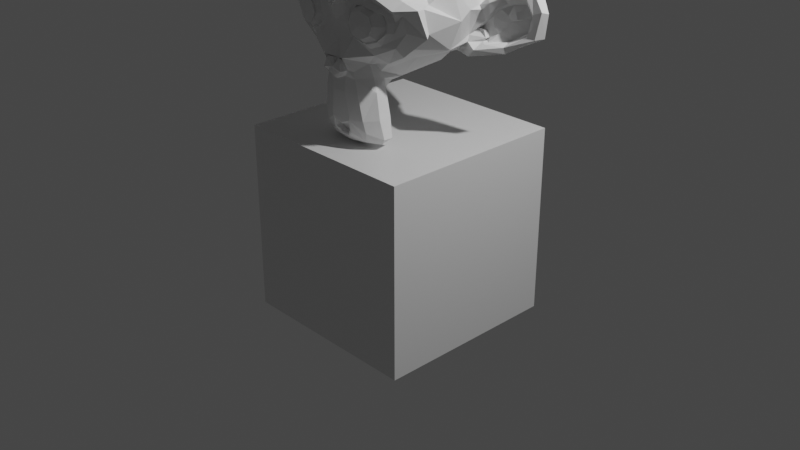 # Source: default.blend  (saved by Blender 3.2.14; exported with 4.5.12 LTS)
import bpy
from mathutils import Matrix  # noqa: F401  (used for matrix-valued properties, if any)

bpy.ops.wm.read_factory_settings(use_empty=True)
scene = bpy.context.scene
scene.name = 'Scene'

# ---- collections
col_collection = bpy.data.collections.new('Collection'); scene.collection.children.link(col_collection)

# ---- materials (node trees are filled in below, after node groups)
mat_material = bpy.data.materials.new('Material')
mat_material.alpha_threshold = 0.0
mat_material.use_transparent_shadow = False
mat_material.line_color = (0.0, 0.0, 0.0, 1.0)

# ---- material node trees
mat_material.use_nodes = True; mat_material.node_tree.nodes.clear()
_N = mat_material.node_tree.nodes; _L = mat_material.node_tree.links
n0 = _N.new('ShaderNodeOutputMaterial'); n0.name = 'Material Output'; n0.location = (300, 300)
n1 = _N.new('ShaderNodeBsdfPrincipled'); n1.name = 'Principled BSDF'; n1.location = (10, 300)
n1.distribution = 'GGX'
n1.subsurface_method = 'RANDOM_WALK_SKIN'
n1.inputs[2].default_value = 0.4
n1.inputs[3].default_value = 1.45
n1.inputs[27].default_value = (0.0, 0.0, 0.0, 1.0)
n1.inputs[28].default_value = 1.0
_L.new(n1.outputs[0], n0.inputs[0])
n0.is_active_output = True

# ---- world
world_world = bpy.data.worlds.new('World'); scene.world = world_world
world_world.use_nodes = True; world_world.node_tree.nodes.clear()
_N = world_world.node_tree.nodes; _L = world_world.node_tree.links
n0 = _N.new('ShaderNodeOutputWorld'); n0.name = 'World Output'; n0.location = (300, 300)
n1 = _N.new('ShaderNodeBackground'); n1.name = 'Background'; n1.location = (10, 300)
n1.inputs[0].default_value = (0.05088, 0.05088, 0.05088, 1.0)
_L.new(n1.outputs[0], n0.inputs[0])
n0.is_active_output = True
world_world.color = (0.05088, 0.05088, 0.05088)
world_world.use_sun_shadow = False
world_world.sun_shadow_jitter_overblur = 0.0

# ---- cameras
cam_camera = bpy.data.cameras.new('Camera')
cam_camera.clip_end = 100.0
cam_camera.ortho_scale = 7.314

# ---- lights
light_light = bpy.data.lights.new('Light', 'POINT')
light_light.transmission_factor = 0.0
light_light.energy = 1000.0
light_light.shadow_soft_size = 0.1
light_light.shadow_maximum_resolution = 0.006
light_light.use_absolute_resolution = True

# ---- meshes
me_cube = bpy.data.meshes.new('Cube')
me_cube.from_pydata([(1.0, 1.0, 1.0), (1.0, 1.0, -1.0), (1.0, -1.0, 1.0), (1.0, -1.0, -1.0), (-1.0, 1.0, 1.0), (-1.0, 1.0, -1.0), (-1.0, -1.0, 1.0), (-1.0, -1.0, -1.0)], [], [(0, 4, 6, 2), (3, 2, 6, 7), (7, 6, 4, 5), (5, 1, 3, 7), (1, 0, 2, 3), (5, 4, 0, 1)])
_uv = me_cube.uv_layers.new(name='UVMap')
_uv.uv.foreach_set('vector', [0.625, 0.5, 0.875, 0.5, 0.875, 0.75, 0.625, 0.75, 0.375, 0.75, 0.625, 0.75, 0.625, 1.0, 0.375, 1.0, 0.375, 0.0, 0.625, 0.0, 0.625, 0.25, 0.375, 0.25, 0.125, 0.5, 0.375, 0.5, 0.375, 0.75, 0.125, 0.75, 0.375, 0.5, 0.625, 0.5, 0.625, 0.75, 0.375, 0.75, 0.375, 0.25, 0.625, 0.25, 0.625, 0.5, 0.375, 0.5])
me_cube.materials.append(mat_material)
me_cube.use_mirror_vertex_groups = False
me_cube.update()
me_suzanne = bpy.data.meshes.new('Suzanne')
me_suzanne.from_pydata([(0.4375, -0.7656, 0.1641), (-0.4375, -0.7656, 0.1641), (0.5, -0.6875, 0.09375), (-0.5, -0.6875, 0.09375), (0.5469, -0.5781, 0.05469), (-0.5469, -0.5781, 0.05469), (0.3516, -0.6172, -0.02344), (-0.3516, -0.6172, -0.02344), (0.3516, -0.7188, 0.03125), (-0.3516, -0.7188, 0.03125), (0.3516, -0.7812, 0.1328), (-0.3516, -0.7812, 0.1328), (0.2734, -0.7969, 0.1641), (-0.2734, -0.7969, 0.1641), (0.2031, -0.7422, 0.09375), (-0.2031, -0.7422, 0.09375), (0.1562, -0.6484, 0.05469), (-0.1562, -0.6484, 0.05469), (0.07812, -0.6562, 0.2422), (-0.07812, -0.6562, 0.2422), (0.1406, -0.7422, 0.2422), (-0.1406, -0.7422, 0.2422), (0.2422, -0.7969, 0.2422), (-0.2422, -0.7969, 0.2422), (0.2734, -0.7969, 0.3281), (-0.2734, -0.7969, 0.3281), (0.2031, -0.7422, 0.3906), (-0.2031, -0.7422, 0.3906), (0.1562, -0.6484, 0.4375), (-0.1562, -0.6484, 0.4375), (0.3516, -0.6172, 0.5156), (-0.3516, -0.6172, 0.5156), (0.3516, -0.7188, 0.4531), (-0.3516, -0.7188, 0.4531), (0.3516, -0.7812, 0.3594), (-0.3516, -0.7812, 0.3594), (0.4375, -0.7656, 0.3281), (-0.4375, -0.7656, 0.3281), (0.5, -0.6875, 0.3906), (-0.5, -0.6875, 0.3906), (0.5469, -0.5781, 0.4375), (-0.5469, -0.5781, 0.4375), (0.625, -0.5625, 0.2422), (-0.625, -0.5625, 0.2422), (0.5625, -0.6719, 0.2422), (-0.5625, -0.6719, 0.2422), (0.4688, -0.7578, 0.2422), (-0.4688, -0.7578, 0.2422), (0.4766, -0.7734, 0.2422), (-0.4766, -0.7734, 0.2422), (0.4453, -0.7812, 0.3359), (-0.4453, -0.7812, 0.3359), (0.3516, -0.8047, 0.375), (-0.3516, -0.8047, 0.375), (0.2656, -0.8203, 0.3359), (-0.2656, -0.8203, 0.3359), (0.2266, -0.8203, 0.2422), (-0.2266, -0.8203, 0.2422), (0.2656, -0.8203, 0.1562), (-0.2656, -0.8203, 0.1562), (0.3516, -0.8281, 0.2422), (-0.3516, -0.8281, 0.2422), (0.3516, -0.8047, 0.1172), (-0.3516, -0.8047, 0.1172), (0.4453, -0.7812, 0.1562), (-0.4453, -0.7812, 0.1562), (0.0, -0.7422, 0.4297), (0.0, -0.8203, 0.3516), (0.0, -0.7344, -0.6797), (0.0, -0.7812, -0.3203), (0.0, -0.7969, -0.1875), (0.0, -0.7188, -0.7734), (0.0, -0.6016, 0.4062), (0.0, -0.5703, 0.5703), (0.0, 0.5469, 0.8984), (0.0, 0.8516, 0.5625), (0.0, 0.8281, 0.07031), (0.0, 0.3516, -0.3828), (0.2031, -0.5625, -0.1875), (-0.2031, -0.5625, -0.1875), (0.3125, -0.5703, -0.4375), (-0.3125, -0.5703, -0.4375), (0.3516, -0.5703, -0.6953), (-0.3516, -0.5703, -0.6953), (0.3672, -0.5312, -0.8906), (-0.3672, -0.5312, -0.8906), (0.3281, -0.5234, -0.9453), (-0.3281, -0.5234, -0.9453), (0.1797, -0.5547, -0.9688), (-0.1797, -0.5547, -0.9688), (0.0, -0.5781, -0.9844), (0.4375, -0.5312, -0.1406), (-0.4375, -0.5312, -0.1406), (0.6328, -0.5391, -0.03906), (-0.6328, -0.5391, -0.03906), (0.8281, -0.4453, 0.1484), (-0.8281, -0.4453, 0.1484), (0.8594, -0.5938, 0.4297), (-0.8594, -0.5938, 0.4297), (0.7109, -0.625, 0.4844), (-0.7109, -0.625, 0.4844), (0.4922, -0.6875, 0.6016), (-0.4922, -0.6875, 0.6016), (0.3203, -0.7344, 0.7578), (-0.3203, -0.7344, 0.7578), (0.1562, -0.7578, 0.7188), (-0.1562, -0.7578, 0.7188), (0.0625, -0.75, 0.4922), (-0.0625, -0.75, 0.4922), (0.1641, -0.7734, 0.4141), (-0.1641, -0.7734, 0.4141), (0.125, -0.7656, 0.3047), (-0.125, -0.7656, 0.3047), (0.2031, -0.7422, 0.09375), (-0.2031, -0.7422, 0.09375), (0.375, -0.7031, 0.01562), (-0.375, -0.7031, 0.01562), (0.4922, -0.6719, 0.0625), (-0.4922, -0.6719, 0.0625), (0.625, -0.6484, 0.1875), (-0.625, -0.6484, 0.1875), (0.6406, -0.6484, 0.2969), (-0.6406, -0.6484, 0.2969), (0.6016, -0.6641, 0.375), (-0.6016, -0.6641, 0.375), (0.4297, -0.7188, 0.4375), (-0.4297, -0.7188, 0.4375), (0.25, -0.7578, 0.4688), (-0.25, -0.7578, 0.4688), (0.0, -0.7344, -0.7656), (0.1094, -0.7344, -0.7188), (-0.1094, -0.7344, -0.7188), (0.1172, -0.7109, -0.8359), (-0.1172, -0.7109, -0.8359), (0.0625, -0.6953, -0.8828), (-0.0625, -0.6953, -0.8828), (0.0, -0.6875, -0.8906), (0.0, -0.75, -0.1953), (0.0, -0.7422, -0.1406), (0.1016, -0.7422, -0.1484), (-0.1016, -0.7422, -0.1484), (0.125, -0.75, -0.2266), (-0.125, -0.75, -0.2266), (0.08594, -0.7422, -0.2891), (-0.08594, -0.7422, -0.2891), (0.3984, -0.6719, -0.04688), (-0.3984, -0.6719, -0.04688), (0.6172, -0.625, 0.05469), (-0.6172, -0.625, 0.05469), (0.7266, -0.6016, 0.2031), (-0.7266, -0.6016, 0.2031), (0.7422, -0.6562, 0.375), (-0.7422, -0.6562, 0.375), (0.6875, -0.7266, 0.4141), (-0.6875, -0.7266, 0.4141), (0.4375, -0.7969, 0.5469), (-0.4375, -0.7969, 0.5469), (0.3125, -0.8359, 0.6406), (-0.3125, -0.8359, 0.6406), (0.2031, -0.8516, 0.6172), (-0.2031, -0.8516, 0.6172), (0.1016, -0.8438, 0.4297), (-0.1016, -0.8438, 0.4297), (0.125, -0.8125, -0.1016), (-0.125, -0.8125, -0.1016), (0.2109, -0.7109, -0.4453), (-0.2109, -0.7109, -0.4453), (0.25, -0.6875, -0.7031), (-0.25, -0.6875, -0.7031), (0.2656, -0.6641, -0.8203), (-0.2656, -0.6641, -0.8203), (0.2344, -0.6328, -0.9141), (-0.2344, -0.6328, -0.9141), (0.1641, -0.6328, -0.9297), (-0.1641, -0.6328, -0.9297), (0.0, -0.6406, -0.9453), (0.0, -0.7266, 0.04688), (0.0, -0.7656, 0.2109), (0.3281, -0.7422, 0.4766), (-0.3281, -0.7422, 0.4766), (0.1641, -0.75, 0.1406), (-0.1641, -0.75, 0.1406), (0.1328, -0.7578, 0.2109), (-0.1328, -0.7578, 0.2109), (0.1172, -0.7344, -0.6875), (-0.1172, -0.7344, -0.6875), (0.07812, -0.75, -0.4453), (-0.07812, -0.75, -0.4453), (0.0, -0.75, -0.4453), (0.0, -0.7422, -0.3281), (0.09375, -0.7812, -0.2734), (-0.09375, -0.7812, -0.2734), (0.1328, -0.7969, -0.2266), (-0.1328, -0.7969, -0.2266), (0.1094, -0.7812, -0.1328), (-0.1094, -0.7812, -0.1328), (0.03906, -0.7812, -0.125), (-0.03906, -0.7812, -0.125), (0.0, -0.8281, -0.2031), (0.04688, -0.8125, -0.1484), (-0.04688, -0.8125, -0.1484), (0.09375, -0.8125, -0.1562), (-0.09375, -0.8125, -0.1562), (0.1094, -0.8281, -0.2266), (-0.1094, -0.8281, -0.2266), (0.07812, -0.8047, -0.25), (-0.07812, -0.8047, -0.25), (0.0, -0.8047, -0.2891), (0.2578, -0.5547, -0.3125), (-0.2578, -0.5547, -0.3125), (0.1641, -0.7109, -0.2422), (-0.1641, -0.7109, -0.2422), (0.1797, -0.7109, -0.3125), (-0.1797, -0.7109, -0.3125), (0.2344, -0.5547, -0.25), (-0.2344, -0.5547, -0.25), (0.0, -0.6875, -0.875), (0.04688, -0.6875, -0.8672), (-0.04688, -0.6875, -0.8672), (0.09375, -0.7109, -0.8203), (-0.09375, -0.7109, -0.8203), (0.09375, -0.7266, -0.7422), (-0.09375, -0.7266, -0.7422), (0.0, -0.6562, -0.7812), (0.09375, -0.6641, -0.75), (-0.09375, -0.6641, -0.75), (0.09375, -0.6406, -0.8125), (-0.09375, -0.6406, -0.8125), (0.04688, -0.6328, -0.8516), (-0.04688, -0.6328, -0.8516), (0.0, -0.6328, -0.8594), (0.1719, -0.7812, 0.2188), (-0.1719, -0.7812, 0.2188), (0.1875, -0.7734, 0.1562), (-0.1875, -0.7734, 0.1562), (0.3359, -0.7578, 0.4297), (-0.3359, -0.7578, 0.4297), (0.2734, -0.7734, 0.4219), (-0.2734, -0.7734, 0.4219), (0.4219, -0.7734, 0.3984), (-0.4219, -0.7734, 0.3984), (0.5625, -0.6953, 0.3516), (-0.5625, -0.6953, 0.3516), (0.5859, -0.6875, 0.2891), (-0.5859, -0.6875, 0.2891), (0.5781, -0.6797, 0.1953), (-0.5781, -0.6797, 0.1953), (0.4766, -0.7188, 0.1016), (-0.4766, -0.7188, 0.1016), (0.375, -0.7422, 0.0625), (-0.375, -0.7422, 0.0625), (0.2266, -0.7812, 0.1094), (-0.2266, -0.7812, 0.1094), (0.1797, -0.7812, 0.2969), (-0.1797, -0.7812, 0.2969), (0.2109, -0.7812, 0.375), (-0.2109, -0.7812, 0.375), (0.2344, -0.7578, 0.3594), (-0.2344, -0.7578, 0.3594), (0.1953, -0.7578, 0.2969), (-0.1953, -0.7578, 0.2969), (0.2422, -0.7578, 0.125), (-0.2422, -0.7578, 0.125), (0.375, -0.7266, 0.08594), (-0.375, -0.7266, 0.08594), (0.4609, -0.7031, 0.1172), (-0.4609, -0.7031, 0.1172), (0.5469, -0.6719, 0.2109), (-0.5469, -0.6719, 0.2109), (0.5547, -0.6719, 0.2812), (-0.5547, -0.6719, 0.2812), (0.5312, -0.6797, 0.3359), (-0.5312, -0.6797, 0.3359), (0.4141, -0.75, 0.3906), (-0.4141, -0.75, 0.3906), (0.2812, -0.7656, 0.3984), (-0.2812, -0.7656, 0.3984), (0.3359, -0.75, 0.4062), (-0.3359, -0.75, 0.4062), (0.2031, -0.75, 0.1719), (-0.2031, -0.75, 0.1719), (0.1953, -0.75, 0.2266), (-0.1953, -0.75, 0.2266), (0.1094, -0.6094, 0.4609), (-0.1094, -0.6094, 0.4609), (0.1953, -0.6172, 0.6641), (-0.1953, -0.6172, 0.6641), (0.3359, -0.5938, 0.6875), (-0.3359, -0.5938, 0.6875), (0.4844, -0.5547, 0.5547), (-0.4844, -0.5547, 0.5547), (0.6797, -0.4922, 0.4531), (-0.6797, -0.4922, 0.4531), (0.7969, -0.4609, 0.4062), (-0.7969, -0.4609, 0.4062), (0.7734, -0.375, 0.1641), (-0.7734, -0.375, 0.1641), (0.6016, -0.4141, 0.0), (-0.6016, -0.4141, 0.0), (0.4375, -0.4688, -0.09375), (-0.4375, -0.4688, -0.09375), (0.0, -0.2891, 0.8984), (0.0, 0.07812, 0.9844), (0.0, 0.6719, -0.1953), (0.0, -0.1875, -0.4609), (0.0, -0.4609, -0.9766), (0.0, -0.3438, -0.8047), (0.0, -0.3203, -0.5703), (0.0, -0.2812, -0.4844), (0.8516, -0.05469, 0.2344), (-0.8516, -0.05469, 0.2344), (0.8594, 0.04688, 0.3203), (-0.8594, 0.04688, 0.3203), (0.7734, 0.4375, 0.2656), (-0.7734, 0.4375, 0.2656), (0.4609, 0.7031, 0.4375), (-0.4609, 0.7031, 0.4375), (0.7344, -0.07031, -0.04688), (-0.7344, -0.07031, -0.04688), (0.5938, 0.1641, -0.125), (-0.5938, 0.1641, -0.125), (0.6406, 0.4297, -0.007812), (-0.6406, 0.4297, -0.007812), (0.3359, 0.6641, 0.05469), (-0.3359, 0.6641, 0.05469), (0.2344, -0.4062, -0.3516), (-0.2344, -0.4062, -0.3516), (0.1797, -0.2578, -0.4141), (-0.1797, -0.2578, -0.4141), (0.2891, -0.3828, -0.7109), (-0.2891, -0.3828, -0.7109), (0.25, -0.3906, -0.5), (-0.25, -0.3906, -0.5), (0.3281, -0.3984, -0.9141), (-0.3281, -0.3984, -0.9141), (0.1406, -0.3672, -0.7578), (-0.1406, -0.3672, -0.7578), (0.125, -0.3594, -0.5391), (-0.125, -0.3594, -0.5391), (0.1641, -0.4375, -0.9453), (-0.1641, -0.4375, -0.9453), (0.2188, -0.4297, -0.2812), (-0.2188, -0.4297, -0.2812), (0.2109, -0.4688, -0.2266), (-0.2109, -0.4688, -0.2266), (0.2031, -0.5, -0.1719), (-0.2031, -0.5, -0.1719), (0.2109, -0.1641, -0.3906), (-0.2109, -0.1641, -0.3906), (0.2969, 0.2656, -0.3125), (-0.2969, 0.2656, -0.3125), (0.3438, 0.5391, -0.1484), (-0.3438, 0.5391, -0.1484), (0.4531, 0.3828, 0.8672), (-0.4531, 0.3828, 0.8672), (0.4531, 0.07031, 0.9297), (-0.4531, 0.07031, 0.9297), (0.4531, -0.2344, 0.8516), (-0.4531, -0.2344, 0.8516), (0.4609, -0.4297, 0.5234), (-0.4609, -0.4297, 0.5234), (0.7266, -0.3359, 0.4062), (-0.7266, -0.3359, 0.4062), (0.6328, -0.2812, 0.4531), (-0.6328, -0.2812, 0.4531), (0.6406, -0.05469, 0.7031), (-0.6406, -0.05469, 0.7031), (0.7969, -0.125, 0.5625), (-0.7969, -0.125, 0.5625), (0.7969, 0.1172, 0.6172), (-0.7969, 0.1172, 0.6172), (0.6406, 0.1953, 0.75), (-0.6406, 0.1953, 0.75), (0.6406, 0.4453, 0.6797), (-0.6406, 0.4453, 0.6797), (0.7969, 0.3594, 0.5391), (-0.7969, 0.3594, 0.5391), (0.6172, 0.5859, 0.3281), (-0.6172, 0.5859, 0.3281), (0.4844, 0.5469, 0.02344), (-0.4844, 0.5469, 0.02344), (0.8203, 0.2031, 0.3281), (-0.8203, 0.2031, 0.3281), (0.4062, -0.1484, -0.1719), (-0.4062, -0.1484, -0.1719), (0.4297, 0.2109, -0.1953), (-0.4297, 0.2109, -0.1953), (0.8906, 0.2344, 0.4062), (-0.8906, 0.2344, 0.4062), (0.7734, 0.125, -0.1406), (-0.7734, 0.125, -0.1406), (1.039, 0.3281, -0.1016), (-1.039, 0.3281, -0.1016), (1.281, 0.4297, 0.05469), (-1.281, 0.4297, 0.05469), (1.352, 0.4219, 0.3203), (-1.352, 0.4219, 0.3203), (1.234, 0.4219, 0.5078), (-1.234, 0.4219, 0.5078), (1.023, 0.3125, 0.4766), (-1.023, 0.3125, 0.4766), (1.016, 0.2891, 0.4141), (-1.016, 0.2891, 0.4141), (1.188, 0.3906, 0.4375), (-1.188, 0.3906, 0.4375), (1.266, 0.4062, 0.2891), (-1.266, 0.4062, 0.2891), (1.211, 0.4062, 0.07812), (-1.211, 0.4062, 0.07812), (1.031, 0.3047, -0.03906), (-1.031, 0.3047, -0.03906), (0.8281, 0.1328, -0.07031), (-0.8281, 0.1328, -0.07031), (0.9219, 0.2188, 0.3594), (-0.9219, 0.2188, 0.3594), (0.9453, 0.2891, 0.3047), (-0.9453, 0.2891, 0.3047), (0.8828, 0.2109, -0.02344), (-0.8828, 0.2109, -0.02344), (1.039, 0.3672, 0.0), (-1.039, 0.3672, 0.0), (1.188, 0.4453, 0.09375), (-1.188, 0.4453, 0.09375), (1.234, 0.4453, 0.25), (-1.234, 0.4453, 0.25), (1.172, 0.4375, 0.3594), (-1.172, 0.4375, 0.3594), (1.023, 0.3594, 0.3438), (-1.023, 0.3594, 0.3438), (0.8438, 0.2109, 0.2891), (-0.8438, 0.2109, 0.2891), (0.8359, 0.2734, 0.1719), (-0.8359, 0.2734, 0.1719), (0.7578, 0.2734, 0.09375), (-0.7578, 0.2734, 0.09375), (0.8203, 0.2734, 0.08594), (-0.8203, 0.2734, 0.08594), (0.8438, 0.2734, 0.01562), (-0.8438, 0.2734, 0.01562), (0.8125, 0.2734, -0.01562), (-0.8125, 0.2734, -0.01562), (0.7266, 0.07031, 0.0), (-0.7266, 0.07031, 0.0), (0.7188, 0.1719, -0.02344), (-0.7188, 0.1719, -0.02344), (0.7188, 0.1875, 0.03906), (-0.7188, 0.1875, 0.03906), (0.7969, 0.2109, 0.2031), (-0.7969, 0.2109, 0.2031), (0.8906, 0.2656, 0.2422), (-0.8906, 0.2656, 0.2422), (0.8906, 0.3203, 0.2344), (-0.8906, 0.3203, 0.2344), (0.8125, 0.3203, -0.01562), (-0.8125, 0.3203, -0.01562), (0.8516, 0.3203, 0.01562), (-0.8516, 0.3203, 0.01562), (0.8281, 0.3203, 0.07812), (-0.8281, 0.3203, 0.07812), (0.7656, 0.3203, 0.09375), (-0.7656, 0.3203, 0.09375), (0.8438, 0.3203, 0.1719), (-0.8438, 0.3203, 0.1719), (1.039, 0.4141, 0.3281), (-1.039, 0.4141, 0.3281), (1.188, 0.4844, 0.3438), (-1.188, 0.4844, 0.3438), (1.258, 0.4922, 0.2422), (-1.258, 0.4922, 0.2422), (1.211, 0.4844, 0.08594), (-1.211, 0.4844, 0.08594), (1.047, 0.4219, 0.0), (-1.047, 0.4219, 0.0), (0.8828, 0.2656, -0.01562), (-0.8828, 0.2656, -0.01562), (0.9531, 0.3438, 0.2891), (-0.9531, 0.3438, 0.2891), (0.8906, 0.3281, 0.1094), (-0.8906, 0.3281, 0.1094), (0.9375, 0.3359, 0.0625), (-0.9375, 0.3359, 0.0625), (1.0, 0.3672, 0.125), (-1.0, 0.3672, 0.125), (0.9609, 0.3516, 0.1719), (-0.9609, 0.3516, 0.1719), (1.016, 0.375, 0.2344), (-1.016, 0.375, 0.2344), (1.055, 0.3828, 0.1875), (-1.055, 0.3828, 0.1875), (1.109, 0.3906, 0.2109), (-1.109, 0.3906, 0.2109), (1.086, 0.3906, 0.2734), (-1.086, 0.3906, 0.2734), (1.023, 0.4844, 0.4375), (-1.023, 0.4844, 0.4375), (1.25, 0.5469, 0.4688), (-1.25, 0.5469, 0.4688), (1.367, 0.5, 0.2969), (-1.367, 0.5, 0.2969), (1.312, 0.5312, 0.05469), (-1.312, 0.5312, 0.05469), (1.039, 0.4922, -0.08594), (-1.039, 0.4922, -0.08594), (0.7891, 0.3281, -0.125), (-0.7891, 0.3281, -0.125), (0.8594, 0.3828, 0.3828), (-0.8594, 0.3828, 0.3828)], [], [(46, 0, 2, 44), (3, 1, 47, 45), (44, 2, 4, 42), (5, 3, 45, 43), (2, 8, 6, 4), (7, 9, 3, 5), (0, 10, 8, 2), (9, 11, 1, 3), (10, 12, 14, 8), (15, 13, 11, 9), (8, 14, 16, 6), (17, 15, 9, 7), (14, 20, 18, 16), (19, 21, 15, 17), (12, 22, 20, 14), (21, 23, 13, 15), (22, 24, 26, 20), (27, 25, 23, 21), (20, 26, 28, 18), (29, 27, 21, 19), (26, 32, 30, 28), (31, 33, 27, 29), (24, 34, 32, 26), (33, 35, 25, 27), (34, 36, 38, 32), (39, 37, 35, 33), (32, 38, 40, 30), (41, 39, 33, 31), (38, 44, 42, 40), (43, 45, 39, 41), (36, 46, 44, 38), (45, 47, 37, 39), (46, 36, 50, 48), (51, 37, 47, 49), (36, 34, 52, 50), (53, 35, 37, 51), (34, 24, 54, 52), (55, 25, 35, 53), (24, 22, 56, 54), (57, 23, 25, 55), (22, 12, 58, 56), (59, 13, 23, 57), (12, 10, 62, 58), (63, 11, 13, 59), (10, 0, 64, 62), (65, 1, 11, 63), (0, 46, 48, 64), (49, 47, 1, 65), (60, 64, 48), (49, 65, 61), (62, 64, 60), (61, 65, 63), (60, 58, 62), (63, 59, 61), (60, 56, 58), (59, 57, 61), (60, 54, 56), (57, 55, 61), (60, 52, 54), (55, 53, 61), (60, 50, 52), (53, 51, 61), (60, 48, 50), (51, 49, 61), (88, 173, 175, 90), (175, 174, 89, 90), (86, 171, 173, 88), (174, 172, 87, 89), (84, 169, 171, 86), (172, 170, 85, 87), (82, 167, 169, 84), (170, 168, 83, 85), (80, 165, 167, 82), (168, 166, 81, 83), (78, 91, 145, 163), (146, 92, 79, 164), (91, 93, 147, 145), (148, 94, 92, 146), (93, 95, 149, 147), (150, 96, 94, 148), (95, 97, 151, 149), (152, 98, 96, 150), (97, 99, 153, 151), (154, 100, 98, 152), (99, 101, 155, 153), (156, 102, 100, 154), (101, 103, 157, 155), (158, 104, 102, 156), (103, 105, 159, 157), (160, 106, 104, 158), (105, 107, 161, 159), (162, 108, 106, 160), (107, 66, 67, 161), (67, 66, 108, 162), (109, 127, 159, 161), (160, 128, 110, 162), (127, 178, 157, 159), (158, 179, 128, 160), (125, 155, 157, 178), (158, 156, 126, 179), (123, 153, 155, 125), (156, 154, 124, 126), (121, 151, 153, 123), (154, 152, 122, 124), (119, 149, 151, 121), (152, 150, 120, 122), (117, 147, 149, 119), (150, 148, 118, 120), (115, 145, 147, 117), (148, 146, 116, 118), (113, 163, 145, 115), (146, 164, 114, 116), (113, 180, 176, 163), (176, 181, 114, 164), (109, 161, 67, 111), (67, 162, 110, 112), (111, 67, 177, 182), (177, 67, 112, 183), (176, 180, 182, 177), (183, 181, 176, 177), (134, 136, 175, 173), (175, 136, 135, 174), (132, 134, 173, 171), (174, 135, 133, 172), (130, 132, 171, 169), (172, 133, 131, 170), (165, 186, 184, 167), (185, 187, 166, 168), (130, 169, 167, 184), (168, 170, 131, 185), (143, 189, 188, 186), (188, 189, 144, 187), (184, 186, 188, 68), (188, 187, 185, 68), (129, 130, 184, 68), (185, 131, 129, 68), (141, 192, 190, 143), (191, 193, 142, 144), (139, 194, 192, 141), (193, 195, 140, 142), (138, 196, 194, 139), (195, 197, 138, 140), (137, 70, 196, 138), (197, 70, 137, 138), (189, 143, 190, 69), (191, 144, 189, 69), (69, 190, 205, 207), (206, 191, 69, 207), (70, 198, 199, 196), (200, 198, 70, 197), (196, 199, 201, 194), (202, 200, 197, 195), (194, 201, 203, 192), (204, 202, 195, 193), (192, 203, 205, 190), (206, 204, 193, 191), (198, 203, 201, 199), (202, 204, 198, 200), (198, 207, 205, 203), (206, 207, 198, 204), (138, 139, 163, 176), (164, 140, 138, 176), (139, 141, 210, 163), (211, 142, 140, 164), (141, 143, 212, 210), (213, 144, 142, 211), (143, 186, 165, 212), (166, 187, 144, 213), (80, 208, 212, 165), (213, 209, 81, 166), (208, 214, 210, 212), (211, 215, 209, 213), (78, 163, 210, 214), (211, 164, 79, 215), (130, 129, 71, 221), (71, 129, 131, 222), (132, 130, 221, 219), (222, 131, 133, 220), (134, 132, 219, 217), (220, 133, 135, 218), (136, 134, 217, 216), (218, 135, 136, 216), (216, 217, 228, 230), (229, 218, 216, 230), (217, 219, 226, 228), (227, 220, 218, 229), (219, 221, 224, 226), (225, 222, 220, 227), (221, 71, 223, 224), (223, 71, 222, 225), (223, 230, 228, 224), (229, 230, 223, 225), (224, 228, 226), (227, 229, 225), (182, 180, 233, 231), (234, 181, 183, 232), (111, 182, 231, 253), (232, 183, 112, 254), (109, 111, 253, 255), (254, 112, 110, 256), (180, 113, 251, 233), (252, 114, 181, 234), (113, 115, 249, 251), (250, 116, 114, 252), (115, 117, 247, 249), (248, 118, 116, 250), (117, 119, 245, 247), (246, 120, 118, 248), (119, 121, 243, 245), (244, 122, 120, 246), (121, 123, 241, 243), (242, 124, 122, 244), (123, 125, 239, 241), (240, 126, 124, 242), (125, 178, 235, 239), (236, 179, 126, 240), (178, 127, 237, 235), (238, 128, 179, 236), (127, 109, 255, 237), (256, 110, 128, 238), (237, 255, 257, 275), (258, 256, 238, 276), (235, 237, 275, 277), (276, 238, 236, 278), (239, 235, 277, 273), (278, 236, 240, 274), (241, 239, 273, 271), (274, 240, 242, 272), (243, 241, 271, 269), (272, 242, 244, 270), (245, 243, 269, 267), (270, 244, 246, 268), (247, 245, 267, 265), (268, 246, 248, 266), (249, 247, 265, 263), (266, 248, 250, 264), (251, 249, 263, 261), (264, 250, 252, 262), (233, 251, 261, 279), (262, 252, 234, 280), (255, 253, 259, 257), (260, 254, 256, 258), (253, 231, 281, 259), (282, 232, 254, 260), (231, 233, 279, 281), (280, 234, 232, 282), (66, 107, 283, 72), (284, 108, 66, 72), (107, 105, 285, 283), (286, 106, 108, 284), (105, 103, 287, 285), (288, 104, 106, 286), (103, 101, 289, 287), (290, 102, 104, 288), (101, 99, 291, 289), (292, 100, 102, 290), (99, 97, 293, 291), (294, 98, 100, 292), (97, 95, 295, 293), (296, 96, 98, 294), (95, 93, 297, 295), (298, 94, 96, 296), (93, 91, 299, 297), (300, 92, 94, 298), (307, 308, 327, 337), (328, 308, 307, 338), (306, 307, 337, 335), (338, 307, 306, 336), (305, 306, 335, 339), (336, 306, 305, 340), (88, 90, 305, 339), (305, 90, 89, 340), (86, 88, 339, 333), (340, 89, 87, 334), (84, 86, 333, 329), (334, 87, 85, 330), (82, 84, 329, 331), (330, 85, 83, 332), (329, 335, 337, 331), (338, 336, 330, 332), (329, 333, 339, 335), (340, 334, 330, 336), (325, 331, 337, 327), (338, 332, 326, 328), (80, 82, 331, 325), (332, 83, 81, 326), (208, 341, 343, 214), (344, 342, 209, 215), (80, 325, 341, 208), (342, 326, 81, 209), (78, 214, 343, 345), (344, 215, 79, 346), (78, 345, 299, 91), (300, 346, 79, 92), (76, 323, 351, 303), (352, 324, 76, 303), (303, 351, 349, 77), (350, 352, 303, 77), (77, 349, 347, 304), (348, 350, 77, 304), (304, 347, 327, 308), (328, 348, 304, 308), (325, 327, 347, 341), (348, 328, 326, 342), (295, 297, 317, 309), (318, 298, 296, 310), (75, 315, 323, 76), (324, 316, 75, 76), (301, 357, 355, 302), (356, 358, 301, 302), (302, 355, 353, 74), (354, 356, 302, 74), (74, 353, 315, 75), (316, 354, 74, 75), (291, 293, 361, 363), (362, 294, 292, 364), (363, 361, 367, 365), (368, 362, 364, 366), (365, 367, 369, 371), (370, 368, 366, 372), (371, 369, 375, 373), (376, 370, 372, 374), (313, 377, 373, 375), (374, 378, 314, 376), (315, 353, 373, 377), (374, 354, 316, 378), (353, 355, 371, 373), (372, 356, 354, 374), (355, 357, 365, 371), (366, 358, 356, 372), (357, 359, 363, 365), (364, 360, 358, 366), (289, 291, 363, 359), (364, 292, 290, 360), (73, 359, 357, 301), (358, 360, 73, 301), (283, 285, 287, 289), (288, 286, 284, 290), (283, 289, 359, 73), (360, 290, 284, 73), (72, 283, 73), (73, 284, 72), (293, 295, 309, 361), (310, 296, 294, 362), (309, 311, 367, 361), (368, 312, 310, 362), (311, 381, 369, 367), (370, 382, 312, 368), (313, 375, 369, 381), (370, 376, 314, 382), (347, 349, 385, 383), (386, 350, 348, 384), (317, 383, 385, 319), (386, 384, 318, 320), (297, 299, 383, 317), (384, 300, 298, 318), (299, 343, 341, 383), (342, 344, 300, 384), (341, 347, 383), (384, 348, 342), (299, 345, 343), (344, 346, 300), (313, 321, 379, 377), (380, 322, 314, 378), (315, 377, 379, 323), (380, 378, 316, 324), (319, 385, 379, 321), (380, 386, 320, 322), (349, 351, 379, 385), (380, 352, 350, 386), (323, 379, 351), (352, 380, 324), (399, 387, 413, 401), (414, 388, 400, 402), (399, 401, 403, 397), (404, 402, 400, 398), (397, 403, 405, 395), (406, 404, 398, 396), (395, 405, 407, 393), (408, 406, 396, 394), (393, 407, 409, 391), (410, 408, 394, 392), (391, 409, 411, 389), (412, 410, 392, 390), (409, 419, 417, 411), (418, 420, 410, 412), (407, 421, 419, 409), (420, 422, 408, 410), (405, 423, 421, 407), (422, 424, 406, 408), (403, 425, 423, 405), (424, 426, 404, 406), (401, 427, 425, 403), (426, 428, 402, 404), (401, 413, 415, 427), (416, 414, 402, 428), (317, 319, 443, 441), (444, 320, 318, 442), (319, 389, 411, 443), (412, 390, 320, 444), (309, 317, 441, 311), (442, 318, 310, 312), (381, 429, 413, 387), (414, 430, 382, 388), (411, 417, 439, 443), (440, 418, 412, 444), (437, 445, 443, 439), (444, 446, 438, 440), (433, 445, 437, 435), (438, 446, 434, 436), (431, 447, 445, 433), (446, 448, 432, 434), (429, 447, 431, 449), (432, 448, 430, 450), (413, 429, 449, 415), (450, 430, 414, 416), (311, 447, 429, 381), (430, 448, 312, 382), (311, 441, 445, 447), (446, 442, 312, 448), (441, 443, 445), (446, 444, 442), (415, 449, 451, 475), (452, 450, 416, 476), (449, 431, 461, 451), (462, 432, 450, 452), (431, 433, 459, 461), (460, 434, 432, 462), (433, 435, 457, 459), (458, 436, 434, 460), (435, 437, 455, 457), (456, 438, 436, 458), (437, 439, 453, 455), (454, 440, 438, 456), (439, 417, 473, 453), (474, 418, 440, 454), (427, 415, 475, 463), (476, 416, 428, 464), (425, 427, 463, 465), (464, 428, 426, 466), (423, 425, 465, 467), (466, 426, 424, 468), (421, 423, 467, 469), (468, 424, 422, 470), (419, 421, 469, 471), (470, 422, 420, 472), (417, 419, 471, 473), (472, 420, 418, 474), (457, 455, 479, 477), (480, 456, 458, 478), (477, 479, 481, 483), (482, 480, 478, 484), (483, 481, 487, 485), (488, 482, 484, 486), (485, 487, 489, 491), (490, 488, 486, 492), (463, 475, 485, 491), (486, 476, 464, 492), (451, 483, 485, 475), (486, 484, 452, 476), (451, 461, 477, 483), (478, 462, 452, 484), (457, 477, 461, 459), (462, 478, 458, 460), (453, 473, 479, 455), (480, 474, 454, 456), (471, 481, 479, 473), (480, 482, 472, 474), (469, 487, 481, 471), (482, 488, 470, 472), (467, 489, 487, 469), (488, 490, 468, 470), (465, 491, 489, 467), (490, 492, 466, 468), (463, 491, 465), (466, 492, 464), (391, 389, 503, 501), (504, 390, 392, 502), (393, 391, 501, 499), (502, 392, 394, 500), (395, 393, 499, 497), (500, 394, 396, 498), (397, 395, 497, 495), (498, 396, 398, 496), (399, 397, 495, 493), (496, 398, 400, 494), (387, 399, 493, 505), (494, 400, 388, 506), (493, 501, 503, 505), (504, 502, 494, 506), (493, 495, 499, 501), (500, 496, 494, 502), (495, 497, 499), (500, 498, 496), (313, 381, 387, 505), (388, 382, 314, 506), (313, 505, 503, 321), (504, 506, 314, 322), (319, 321, 503, 389), (504, 322, 320, 390)])
_uv = me_suzanne.uv_layers.new(name='UVMap')
_uv.uv.foreach_set('vector', [0.891, 0.5901, 0.8706, 0.5896, 0.8601, 0.5601, 0.9046, 0.5594, 0.8562, 0.8505, 0.8681, 0.8215, 0.8884, 0.822, 0.9006, 0.8532, 0.9046, 0.5594, 0.8601, 0.5601, 0.853, 0.5216, 0.9202, 0.5245, 0.8475, 0.8887, 0.8562, 0.8505, 0.9006, 0.8532, 0.9147, 0.8887, 0.8601, 0.5601, 0.8289, 0.5908, 0.7985, 0.5695, 0.853, 0.5216, 0.7951, 0.8384, 0.8264, 0.8185, 0.8562, 0.8505, 0.8475, 0.8887, 0.8706, 0.5896, 0.8544, 0.6048, 0.8289, 0.5908, 0.8601, 0.5601, 0.8264, 0.8185, 0.8525, 0.8057, 0.8681, 0.8215, 0.8562, 0.8505, 0.8544, 0.6048, 0.8541, 0.6255, 0.8282, 0.6334, 0.8289, 0.5908, 0.8276, 0.776, 0.8532, 0.785, 0.8525, 0.8057, 0.8264, 0.8185, 0.8289, 0.5908, 0.8282, 0.6334, 0.791, 0.6454, 0.7985, 0.5695, 0.791, 0.7622, 0.8276, 0.776, 0.8264, 0.8185, 0.7951, 0.8384, 0.8282, 0.6334, 0.8552, 0.6685, 0.8424, 0.7025, 0.791, 0.6454, 0.8448, 0.7075, 0.8561, 0.742, 0.8276, 0.776, 0.791, 0.7622, 0.8541, 0.6255, 0.8675, 0.6423, 0.8552, 0.6685, 0.8282, 0.6334, 0.8561, 0.742, 0.8673, 0.7688, 0.8532, 0.785, 0.8276, 0.776, 0.8675, 0.6423, 0.8905, 0.6419, 0.9004, 0.667, 0.8552, 0.6685, 0.9012, 0.7456, 0.8902, 0.7702, 0.8673, 0.7688, 0.8561, 0.742, 0.8552, 0.6685, 0.9004, 0.667, 0.9189, 0.6997, 0.8424, 0.7025, 0.9212, 0.7137, 0.9012, 0.7456, 0.8561, 0.742, 0.8448, 0.7075, 0.9004, 0.667, 0.9319, 0.6368, 0.9684, 0.6453, 0.9189, 0.6997, 0.9682, 0.7702, 0.9314, 0.7771, 0.9012, 0.7456, 0.9212, 0.7137, 0.8905, 0.6419, 0.9059, 0.6279, 0.9319, 0.6368, 0.9004, 0.667, 0.9314, 0.7771, 0.905, 0.7849, 0.8902, 0.7702, 0.9012, 0.7456, 0.9059, 0.6279, 0.9062, 0.6057, 0.9337, 0.593, 0.9319, 0.6368, 0.9312, 0.8209, 0.9044, 0.807, 0.905, 0.7849, 0.9314, 0.7771, 0.9319, 0.6368, 0.9337, 0.593, 0.9684, 0.5738, 0.9684, 0.6453, 0.965, 0.8417, 0.9312, 0.8209, 0.9314, 0.7771, 0.9682, 0.7702, 0.9337, 0.593, 0.9046, 0.5594, 0.9202, 0.5245, 0.9684, 0.5738, 0.9147, 0.8887, 0.9006, 0.8532, 0.9312, 0.8209, 0.965, 0.8417, 0.9062, 0.6057, 0.891, 0.5901, 0.9046, 0.5594, 0.9337, 0.593, 0.9006, 0.8532, 0.8884, 0.822, 0.9044, 0.807, 0.9312, 0.8209, 0.891, 0.5901, 0.9062, 0.6057, 0.9024, 0.6079, 0.8896, 0.5933, 0.9006, 0.8047, 0.9044, 0.807, 0.8884, 0.822, 0.8872, 0.8187, 0.9062, 0.6057, 0.9059, 0.6279, 0.8998, 0.6263, 0.9024, 0.6079, 0.8988, 0.7862, 0.905, 0.7849, 0.9044, 0.807, 0.9006, 0.8047, 0.9059, 0.6279, 0.8905, 0.6419, 0.8878, 0.6365, 0.8998, 0.6263, 0.8874, 0.7754, 0.8902, 0.7702, 0.905, 0.7849, 0.8988, 0.7862, 0.8905, 0.6419, 0.8675, 0.6423, 0.8709, 0.6352, 0.8878, 0.6365, 0.8704, 0.776, 0.8673, 0.7688, 0.8902, 0.7702, 0.8874, 0.7754, 0.8675, 0.6423, 0.8541, 0.6255, 0.8599, 0.6239, 0.8709, 0.6352, 0.8589, 0.7868, 0.8532, 0.785, 0.8673, 0.7688, 0.8704, 0.776, 0.8541, 0.6255, 0.8544, 0.6048, 0.8597, 0.6082, 0.8599, 0.6239, 0.8579, 0.8025, 0.8525, 0.8057, 0.8532, 0.785, 0.8589, 0.7868, 0.8544, 0.6048, 0.8706, 0.5896, 0.8717, 0.594, 0.8597, 0.6082, 0.8693, 0.8172, 0.8681, 0.8215, 0.8525, 0.8057, 0.8579, 0.8025, 0.8706, 0.5896, 0.891, 0.5901, 0.8896, 0.5933, 0.8717, 0.594, 0.8872, 0.8187, 0.8884, 0.822, 0.8681, 0.8215, 0.8693, 0.8172, 0.8794, 0.6165, 0.8717, 0.594, 0.8896, 0.5933, 0.8872, 0.8187, 0.8693, 0.8172, 0.878, 0.7951, 0.8597, 0.6082, 0.8717, 0.594, 0.8794, 0.6165, 0.878, 0.7951, 0.8693, 0.8172, 0.8579, 0.8025, 0.8794, 0.6165, 0.8599, 0.6239, 0.8597, 0.6082, 0.8579, 0.8025, 0.8589, 0.7868, 0.878, 0.7951, 0.8794, 0.6165, 0.8709, 0.6352, 0.8599, 0.6239, 0.8589, 0.7868, 0.8704, 0.776, 0.878, 0.7951, 0.8794, 0.6165, 0.8878, 0.6365, 0.8709, 0.6352, 0.8704, 0.776, 0.8874, 0.7754, 0.878, 0.7951, 0.8794, 0.6165, 0.8998, 0.6263, 0.8878, 0.6365, 0.8874, 0.7754, 0.8988, 0.7862, 0.878, 0.7951, 0.8794, 0.6165, 0.9024, 0.6079, 0.8998, 0.6263, 0.8988, 0.7862, 0.9006, 0.8047, 0.878, 0.7951, 0.8794, 0.6165, 0.8896, 0.5933, 0.9024, 0.6079, 0.9006, 0.8047, 0.8872, 0.8187, 0.878, 0.7951, 0.5403, 0.05381, 0.5364, 0.06207, 0.5189, 0.05968, 0.5189, 0.05029, 0.5189, 0.05968, 0.5015, 0.06204, 0.4976, 0.05377, 0.5189, 0.05029, 0.5519, 0.05834, 0.5428, 0.06409, 0.5364, 0.06207, 0.5403, 0.05381, 0.5015, 0.06204, 0.4951, 0.06405, 0.486, 0.05827, 0.4976, 0.05377, 0.5551, 0.0619, 0.5463, 0.07267, 0.5428, 0.06409, 0.5519, 0.05834, 0.4951, 0.06405, 0.4916, 0.07262, 0.4828, 0.06183, 0.486, 0.05827, 0.5638, 0.07659, 0.5483, 0.08489, 0.5463, 0.07267, 0.5551, 0.0619, 0.4916, 0.07262, 0.4895, 0.08486, 0.474, 0.07651, 0.4828, 0.06183, 0.5831, 0.1085, 0.5556, 0.1217, 0.5483, 0.08489, 0.5638, 0.07659, 0.4895, 0.08486, 0.4822, 0.1218, 0.4545, 0.1085, 0.474, 0.07651, 0.6055, 0.1651, 0.6474, 0.2005, 0.6215, 0.2278, 0.5531, 0.2096, 0.4165, 0.2295, 0.3897, 0.2019, 0.432, 0.1656, 0.4853, 0.2101, 0.6474, 0.2005, 0.6764, 0.2332, 0.6648, 0.2532, 0.6215, 0.2278, 0.3727, 0.2564, 0.3603, 0.2359, 0.3897, 0.2019, 0.4165, 0.2295, 0.6764, 0.2332, 0.7153, 0.2654, 0.6839, 0.28, 0.6648, 0.2532, 0.3537, 0.2846, 0.3205, 0.2703, 0.3603, 0.2359, 0.3727, 0.2564, 0.7153, 0.2654, 0.7073, 0.3101, 0.6875, 0.3115, 0.6839, 0.28, 0.3512, 0.3174, 0.3307, 0.3169, 0.3205, 0.2703, 0.3537, 0.2846, 0.7073, 0.3101, 0.6974, 0.3327, 0.6768, 0.3239, 0.6875, 0.3115, 0.3627, 0.3297, 0.342, 0.3397, 0.3307, 0.3169, 0.3512, 0.3174, 0.6974, 0.3327, 0.6628, 0.3725, 0.6391, 0.3573, 0.6768, 0.3239, 0.4028, 0.3621, 0.3793, 0.3787, 0.342, 0.3397, 0.3627, 0.3297, 0.6628, 0.3725, 0.6268, 0.3958, 0.6183, 0.3752, 0.6391, 0.3573, 0.4246, 0.3793, 0.4169, 0.4006, 0.3793, 0.3787, 0.4028, 0.3621, 0.6268, 0.3958, 0.6048, 0.3978, 0.6008, 0.3779, 0.6183, 0.3752, 0.4424, 0.3812, 0.4393, 0.4015, 0.4169, 0.4006, 0.4246, 0.3793, 0.6048, 0.3978, 0.5531, 0.3905, 0.5597, 0.357, 0.6008, 0.3779, 0.4829, 0.3585, 0.4909, 0.3919, 0.4393, 0.4015, 0.4424, 0.3812, 0.5531, 0.3905, 0.5219, 0.386, 0.5211, 0.3439, 0.5597, 0.357, 0.5211, 0.3439, 0.5219, 0.386, 0.4909, 0.3919, 0.4829, 0.3585, 0.5773, 0.3402, 0.5998, 0.3448, 0.6008, 0.3779, 0.5597, 0.357, 0.4424, 0.3812, 0.442, 0.3478, 0.4646, 0.3422, 0.4829, 0.3585, 0.5998, 0.3448, 0.6155, 0.342, 0.6183, 0.3752, 0.6008, 0.3779, 0.4246, 0.3793, 0.426, 0.3456, 0.442, 0.3478, 0.4424, 0.3812, 0.6345, 0.3323, 0.6391, 0.3573, 0.6183, 0.3752, 0.6155, 0.342, 0.4246, 0.3793, 0.4028, 0.3621, 0.4064, 0.3365, 0.426, 0.3456, 0.6624, 0.3128, 0.6768, 0.3239, 0.6391, 0.3573, 0.6345, 0.3323, 0.4028, 0.3621, 0.3627, 0.3297, 0.3771, 0.3177, 0.4064, 0.3365, 0.6684, 0.298, 0.6875, 0.3115, 0.6768, 0.3239, 0.6624, 0.3128, 0.3627, 0.3297, 0.3512, 0.3174, 0.3703, 0.3026, 0.3771, 0.3177, 0.6641, 0.2779, 0.6839, 0.28, 0.6875, 0.3115, 0.6684, 0.298, 0.3512, 0.3174, 0.3537, 0.2846, 0.3741, 0.2818, 0.3703, 0.3026, 0.6392, 0.253, 0.6648, 0.2532, 0.6839, 0.28, 0.6641, 0.2779, 0.3537, 0.2846, 0.3727, 0.2564, 0.3989, 0.2556, 0.3741, 0.2818, 0.614, 0.2427, 0.6215, 0.2278, 0.6648, 0.2532, 0.6392, 0.253, 0.3727, 0.2564, 0.4165, 0.2295, 0.4245, 0.2445, 0.3989, 0.2556, 0.5729, 0.2586, 0.5531, 0.2096, 0.6215, 0.2278, 0.614, 0.2427, 0.4165, 0.2295, 0.4853, 0.2101, 0.4664, 0.2597, 0.4245, 0.2445, 0.5729, 0.2586, 0.5639, 0.272, 0.5198, 0.2489, 0.5531, 0.2096, 0.5198, 0.2489, 0.4759, 0.2731, 0.4664, 0.2597, 0.4853, 0.2101, 0.5773, 0.3402, 0.5597, 0.357, 0.5211, 0.3439, 0.5585, 0.3166, 0.5211, 0.3439, 0.4829, 0.3585, 0.4646, 0.3422, 0.4826, 0.3178, 0.5585, 0.3166, 0.5211, 0.3439, 0.5203, 0.2948, 0.5569, 0.2912, 0.5203, 0.2948, 0.5211, 0.3439, 0.4826, 0.3178, 0.4834, 0.2922, 0.5198, 0.2489, 0.5639, 0.272, 0.5569, 0.2912, 0.5203, 0.2948, 0.4834, 0.2922, 0.4759, 0.2731, 0.5198, 0.2489, 0.5203, 0.2948, 0.5255, 0.06897, 0.5189, 0.0679, 0.5189, 0.05968, 0.5364, 0.06207, 0.5189, 0.05968, 0.5189, 0.0679, 0.5124, 0.06896, 0.5015, 0.06204, 0.5312, 0.07383, 0.5255, 0.06897, 0.5364, 0.06207, 0.5428, 0.06409, 0.5015, 0.06204, 0.5124, 0.06896, 0.5066, 0.07381, 0.4951, 0.06405, 0.531, 0.08743, 0.5312, 0.07383, 0.5428, 0.06409, 0.5463, 0.07267, 0.4951, 0.06405, 0.5066, 0.07381, 0.5068, 0.08742, 0.4916, 0.07262, 0.5556, 0.1217, 0.532, 0.1277, 0.5327, 0.09092, 0.5483, 0.08489, 0.5052, 0.09091, 0.5058, 0.1277, 0.4822, 0.1218, 0.4895, 0.08486, 0.531, 0.08743, 0.5463, 0.07267, 0.5483, 0.08489, 0.5327, 0.09092, 0.4895, 0.08486, 0.4916, 0.07262, 0.5068, 0.08742, 0.5052, 0.09091, 0.5381, 0.1584, 0.519, 0.1517, 0.5189, 0.1284, 0.532, 0.1277, 0.5189, 0.1284, 0.519, 0.1517, 0.4999, 0.1584, 0.5058, 0.1277, 0.5327, 0.09092, 0.532, 0.1277, 0.5189, 0.1284, 0.5189, 0.09395, 0.5189, 0.1284, 0.5058, 0.1277, 0.5052, 0.09091, 0.5189, 0.09395, 0.5189, 0.08518, 0.531, 0.08743, 0.5327, 0.09092, 0.5189, 0.09395, 0.5052, 0.09091, 0.5068, 0.08742, 0.5189, 0.08518, 0.5189, 0.09395, 0.5484, 0.1736, 0.538, 0.176, 0.5352, 0.1668, 0.5381, 0.1584, 0.5028, 0.1669, 0.5001, 0.176, 0.4897, 0.1737, 0.4999, 0.1584, 0.5443, 0.1934, 0.5372, 0.1876, 0.538, 0.176, 0.5484, 0.1736, 0.5001, 0.176, 0.5009, 0.1876, 0.494, 0.1934, 0.4897, 0.1737, 0.5198, 0.2008, 0.5288, 0.1918, 0.5372, 0.1876, 0.5443, 0.1934, 0.5009, 0.1876, 0.5092, 0.1916, 0.5198, 0.2008, 0.494, 0.1934, 0.5176, 0.1906, 0.5191, 0.1854, 0.5288, 0.1918, 0.5198, 0.2008, 0.5092, 0.1916, 0.5191, 0.1854, 0.5176, 0.1906, 0.5198, 0.2008, 0.519, 0.1517, 0.5381, 0.1584, 0.5352, 0.1668, 0.519, 0.159, 0.5028, 0.1669, 0.4999, 0.1584, 0.519, 0.1517, 0.519, 0.159, 0.519, 0.159, 0.5352, 0.1668, 0.5311, 0.1716, 0.519, 0.1656, 0.5069, 0.1717, 0.5028, 0.1669, 0.519, 0.159, 0.519, 0.1656, 0.5191, 0.1854, 0.5191, 0.1795, 0.5282, 0.1863, 0.5288, 0.1918, 0.5098, 0.1863, 0.5191, 0.1795, 0.5191, 0.1854, 0.5092, 0.1916, 0.5288, 0.1918, 0.5282, 0.1863, 0.5335, 0.1842, 0.5372, 0.1876, 0.5045, 0.1842, 0.5098, 0.1863, 0.5092, 0.1916, 0.5009, 0.1876, 0.5372, 0.1876, 0.5335, 0.1842, 0.5334, 0.1767, 0.538, 0.176, 0.5046, 0.1768, 0.5045, 0.1842, 0.5009, 0.1876, 0.5001, 0.176, 0.538, 0.176, 0.5334, 0.1767, 0.5311, 0.1716, 0.5352, 0.1668, 0.5069, 0.1717, 0.5046, 0.1768, 0.5001, 0.176, 0.5028, 0.1669, 0.5191, 0.1795, 0.5334, 0.1767, 0.5335, 0.1842, 0.5282, 0.1863, 0.5045, 0.1842, 0.5046, 0.1768, 0.5191, 0.1795, 0.5098, 0.1863, 0.5191, 0.1795, 0.519, 0.1656, 0.5311, 0.1716, 0.5334, 0.1767, 0.5069, 0.1717, 0.519, 0.1656, 0.5191, 0.1795, 0.5046, 0.1768, 0.5198, 0.2008, 0.5443, 0.1934, 0.5531, 0.2096, 0.5198, 0.2489, 0.4853, 0.2101, 0.494, 0.1934, 0.5198, 0.2008, 0.5198, 0.2489, 0.5443, 0.1934, 0.5484, 0.1736, 0.5616, 0.1678, 0.5531, 0.2096, 0.4764, 0.168, 0.4897, 0.1737, 0.494, 0.1934, 0.4853, 0.2101, 0.5484, 0.1736, 0.5381, 0.1584, 0.5595, 0.1493, 0.5616, 0.1678, 0.4784, 0.1494, 0.4999, 0.1584, 0.4897, 0.1737, 0.4764, 0.168, 0.5381, 0.1584, 0.532, 0.1277, 0.5556, 0.1217, 0.5595, 0.1493, 0.4822, 0.1218, 0.5058, 0.1277, 0.4999, 0.1584, 0.4784, 0.1494, 0.5831, 0.1085, 0.5961, 0.1334, 0.5595, 0.1493, 0.5556, 0.1217, 0.4784, 0.1494, 0.4414, 0.1336, 0.4545, 0.1085, 0.4822, 0.1218, 0.5961, 0.1334, 0.6012, 0.1479, 0.5616, 0.1678, 0.5595, 0.1493, 0.4764, 0.168, 0.4363, 0.1482, 0.4414, 0.1336, 0.4784, 0.1494, 0.6055, 0.1651, 0.5531, 0.2096, 0.5616, 0.1678, 0.6012, 0.1479, 0.4764, 0.168, 0.4853, 0.2101, 0.432, 0.1656, 0.4363, 0.1482, 0.531, 0.08743, 0.5189, 0.08518, 0.5189, 0.08387, 0.5289, 0.08496, 0.5189, 0.08387, 0.5189, 0.08518, 0.5068, 0.08742, 0.5089, 0.08495, 0.5312, 0.07383, 0.531, 0.08743, 0.5289, 0.08496, 0.529, 0.07543, 0.5089, 0.08495, 0.5068, 0.08742, 0.5066, 0.07381, 0.5088, 0.07542, 0.5255, 0.06897, 0.5312, 0.07383, 0.529, 0.07543, 0.5238, 0.07051, 0.5088, 0.07542, 0.5066, 0.07381, 0.5124, 0.06896, 0.5141, 0.0705, 0.5189, 0.0679, 0.5255, 0.06897, 0.5238, 0.07051, 0.5189, 0.06947, 0.5141, 0.0705, 0.5124, 0.06896, 0.5189, 0.0679, 0.5189, 0.06947, 0.5189, 0.06947, 0.5238, 0.07051, 0.5216, 0.07497, 0.5189, 0.07426, 0.5163, 0.07497, 0.5141, 0.0705, 0.5189, 0.06947, 0.5189, 0.07426, 0.5238, 0.07051, 0.529, 0.07543, 0.5242, 0.07669, 0.5216, 0.07497, 0.5136, 0.07668, 0.5088, 0.07542, 0.5141, 0.0705, 0.5163, 0.07497, 0.529, 0.07543, 0.5289, 0.08496, 0.5246, 0.07989, 0.5242, 0.07669, 0.5133, 0.07988, 0.5089, 0.08495, 0.5088, 0.07542, 0.5136, 0.07668, 0.5289, 0.08496, 0.5189, 0.08387, 0.5189, 0.07933, 0.5246, 0.07989, 0.5189, 0.07933, 0.5189, 0.08387, 0.5089, 0.08495, 0.5133, 0.07988, 0.5189, 0.07933, 0.5189, 0.07426, 0.5216, 0.07497, 0.5246, 0.07989, 0.5163, 0.07497, 0.5189, 0.07426, 0.5189, 0.07933, 0.5133, 0.07988, 0.5246, 0.07989, 0.5216, 0.07497, 0.5242, 0.07669, 0.5136, 0.07668, 0.5163, 0.07497, 0.5133, 0.07988, 0.5569, 0.2912, 0.5639, 0.272, 0.5718, 0.2773, 0.5684, 0.2929, 0.4681, 0.2786, 0.4759, 0.2731, 0.4834, 0.2922, 0.472, 0.2943, 0.5585, 0.3166, 0.5569, 0.2912, 0.5684, 0.2929, 0.5731, 0.3114, 0.472, 0.2943, 0.4834, 0.2922, 0.4826, 0.3178, 0.4678, 0.3131, 0.5773, 0.3402, 0.5585, 0.3166, 0.5731, 0.3114, 0.5849, 0.3277, 0.4678, 0.3131, 0.4826, 0.3178, 0.4646, 0.3422, 0.4565, 0.33, 0.5639, 0.272, 0.5729, 0.2586, 0.5807, 0.2666, 0.5718, 0.2773, 0.4587, 0.268, 0.4664, 0.2597, 0.4759, 0.2731, 0.4681, 0.2786, 0.5729, 0.2586, 0.614, 0.2427, 0.6117, 0.2557, 0.5807, 0.2666, 0.4271, 0.2577, 0.4245, 0.2445, 0.4664, 0.2597, 0.4587, 0.268, 0.614, 0.2427, 0.6392, 0.253, 0.6325, 0.2629, 0.6117, 0.2557, 0.4061, 0.2655, 0.3989, 0.2556, 0.4245, 0.2445, 0.4271, 0.2577, 0.6392, 0.253, 0.6641, 0.2779, 0.6537, 0.28, 0.6325, 0.2629, 0.3849, 0.2836, 0.3741, 0.2818, 0.3989, 0.2556, 0.4061, 0.2655, 0.6641, 0.2779, 0.6684, 0.298, 0.6561, 0.2976, 0.6537, 0.28, 0.383, 0.3019, 0.3703, 0.3026, 0.3741, 0.2818, 0.3849, 0.2836, 0.6684, 0.298, 0.6624, 0.3128, 0.6528, 0.3102, 0.6561, 0.2976, 0.3869, 0.3146, 0.3771, 0.3177, 0.3703, 0.3026, 0.383, 0.3019, 0.6624, 0.3128, 0.6345, 0.3323, 0.629, 0.3239, 0.6528, 0.3102, 0.4116, 0.3277, 0.4064, 0.3365, 0.3771, 0.3177, 0.3869, 0.3146, 0.6345, 0.3323, 0.6155, 0.342, 0.6144, 0.332, 0.629, 0.3239, 0.4267, 0.3354, 0.426, 0.3456, 0.4064, 0.3365, 0.4116, 0.3277, 0.6155, 0.342, 0.5998, 0.3448, 0.601, 0.3336, 0.6144, 0.332, 0.4403, 0.3365, 0.442, 0.3478, 0.426, 0.3456, 0.4267, 0.3354, 0.5998, 0.3448, 0.5773, 0.3402, 0.5849, 0.3277, 0.601, 0.3336, 0.4565, 0.33, 0.4646, 0.3422, 0.442, 0.3478, 0.4403, 0.3365, 0.601, 0.3336, 0.5849, 0.3277, 0.5906, 0.3215, 0.6018, 0.3285, 0.4504, 0.3239, 0.4565, 0.33, 0.4403, 0.3365, 0.4394, 0.3313, 0.6144, 0.332, 0.601, 0.3336, 0.6018, 0.3285, 0.6133, 0.3271, 0.4394, 0.3313, 0.4403, 0.3365, 0.4267, 0.3354, 0.4276, 0.3304, 0.629, 0.3239, 0.6144, 0.332, 0.6133, 0.3271, 0.6269, 0.3205, 0.4276, 0.3304, 0.4267, 0.3354, 0.4116, 0.3277, 0.4136, 0.3242, 0.6528, 0.3102, 0.629, 0.3239, 0.6269, 0.3205, 0.6462, 0.3064, 0.4136, 0.3242, 0.4116, 0.3277, 0.3869, 0.3146, 0.3934, 0.3105, 0.6561, 0.2976, 0.6528, 0.3102, 0.6462, 0.3064, 0.6495, 0.2962, 0.3934, 0.3105, 0.3869, 0.3146, 0.383, 0.3019, 0.3897, 0.3002, 0.6537, 0.28, 0.6561, 0.2976, 0.6495, 0.2962, 0.6478, 0.2835, 0.3897, 0.3002, 0.383, 0.3019, 0.3849, 0.2836, 0.391, 0.2871, 0.6325, 0.2629, 0.6537, 0.28, 0.6478, 0.2835, 0.6298, 0.2673, 0.391, 0.2871, 0.3849, 0.2836, 0.4061, 0.2655, 0.4089, 0.27, 0.6117, 0.2557, 0.6325, 0.2629, 0.6298, 0.2673, 0.6126, 0.2616, 0.4089, 0.27, 0.4061, 0.2655, 0.4271, 0.2577, 0.4263, 0.2637, 0.5807, 0.2666, 0.6117, 0.2557, 0.6126, 0.2616, 0.5852, 0.271, 0.4263, 0.2637, 0.4271, 0.2577, 0.4587, 0.268, 0.4544, 0.2726, 0.5718, 0.2773, 0.5807, 0.2666, 0.5852, 0.271, 0.5781, 0.2819, 0.4544, 0.2726, 0.4587, 0.268, 0.4681, 0.2786, 0.4618, 0.2834, 0.5849, 0.3277, 0.5731, 0.3114, 0.5795, 0.3093, 0.5906, 0.3215, 0.4612, 0.3112, 0.4678, 0.3131, 0.4565, 0.33, 0.4504, 0.3239, 0.5731, 0.3114, 0.5684, 0.2929, 0.5775, 0.2938, 0.5795, 0.3093, 0.4628, 0.2954, 0.472, 0.2943, 0.4678, 0.3131, 0.4612, 0.3112, 0.5684, 0.2929, 0.5718, 0.2773, 0.5781, 0.2819, 0.5775, 0.2938, 0.4618, 0.2834, 0.4681, 0.2786, 0.472, 0.2943, 0.4628, 0.2954, 0.5219, 0.386, 0.5531, 0.3905, 0.5532, 0.4331, 0.523, 0.4336, 0.4928, 0.4345, 0.4909, 0.3919, 0.5219, 0.386, 0.523, 0.4336, 0.5531, 0.3905, 0.6048, 0.3978, 0.6098, 0.4315, 0.5532, 0.4331, 0.4359, 0.4357, 0.4393, 0.4015, 0.4909, 0.3919, 0.4928, 0.4345, 0.6048, 0.3978, 0.6268, 0.3958, 0.6482, 0.4193, 0.6098, 0.4315, 0.3965, 0.4254, 0.4169, 0.4006, 0.4393, 0.4015, 0.4359, 0.4357, 0.6268, 0.3958, 0.6628, 0.3725, 0.6921, 0.3883, 0.6482, 0.4193, 0.3503, 0.3962, 0.3793, 0.3787, 0.4169, 0.4006, 0.3965, 0.4254, 0.6628, 0.3725, 0.6974, 0.3327, 0.7263, 0.3418, 0.6921, 0.3883, 0.3128, 0.3506, 0.342, 0.3397, 0.3793, 0.3787, 0.3503, 0.3962, 0.6974, 0.3327, 0.7073, 0.3101, 0.7359, 0.3121, 0.7263, 0.3418, 0.3011, 0.3206, 0.3307, 0.3169, 0.342, 0.3397, 0.3128, 0.3506, 0.7073, 0.3101, 0.7153, 0.2654, 0.7299, 0.2564, 0.7359, 0.3121, 0.3049, 0.2611, 0.3205, 0.2703, 0.3307, 0.3169, 0.3011, 0.3206, 0.7153, 0.2654, 0.6764, 0.2332, 0.6982, 0.2169, 0.7299, 0.2564, 0.3374, 0.2192, 0.3603, 0.2359, 0.3205, 0.2703, 0.3049, 0.2611, 0.6764, 0.2332, 0.6474, 0.2005, 0.6631, 0.1907, 0.6982, 0.2169, 0.3735, 0.1919, 0.3897, 0.2019, 0.3603, 0.2359, 0.3374, 0.2192, 0.6269, 0.01561, 0.6494, 0.02238, 0.6605, 0.07608, 0.6214, 0.04809, 0.3768, 0.0753, 0.3888, 0.02159, 0.4113, 0.01513, 0.4164, 0.04763, 0.5675, 0.000144, 0.6269, 0.01561, 0.6214, 0.04809, 0.5772, 0.0328, 0.4164, 0.04763, 0.4113, 0.01513, 0.4706, 0.000144, 0.4608, 0.03266, 0.5189, 0.02489, 0.5675, 0.000144, 0.5772, 0.0328, 0.5474, 0.04172, 0.4608, 0.03266, 0.4706, 0.000144, 0.5189, 0.02489, 0.4905, 0.04167, 0.5403, 0.05381, 0.5189, 0.05029, 0.5189, 0.02489, 0.5474, 0.04172, 0.5189, 0.02489, 0.5189, 0.05029, 0.4976, 0.05377, 0.4905, 0.04167, 0.5519, 0.05834, 0.5403, 0.05381, 0.5474, 0.04172, 0.5581, 0.05387, 0.4905, 0.04167, 0.4976, 0.05377, 0.486, 0.05827, 0.4798, 0.05378, 0.5551, 0.0619, 0.5519, 0.05834, 0.5581, 0.05387, 0.577, 0.058, 0.4798, 0.05378, 0.486, 0.05827, 0.4828, 0.06183, 0.4609, 0.05785, 0.5638, 0.07659, 0.5551, 0.0619, 0.577, 0.058, 0.6117, 0.07827, 0.4609, 0.05785, 0.4828, 0.06183, 0.474, 0.07651, 0.4259, 0.07799, 0.577, 0.058, 0.5772, 0.0328, 0.6214, 0.04809, 0.6117, 0.07827, 0.4164, 0.04763, 0.4608, 0.03266, 0.4609, 0.05785, 0.4259, 0.07799, 0.577, 0.058, 0.5581, 0.05387, 0.5474, 0.04172, 0.5772, 0.0328, 0.4905, 0.04167, 0.4798, 0.05378, 0.4609, 0.05785, 0.4608, 0.03266, 0.6267, 0.1114, 0.6117, 0.07827, 0.6214, 0.04809, 0.6605, 0.07608, 0.4164, 0.04763, 0.4259, 0.07799, 0.4106, 0.1112, 0.3768, 0.0753, 0.5831, 0.1085, 0.5638, 0.07659, 0.6117, 0.07827, 0.6267, 0.1114, 0.4259, 0.07799, 0.474, 0.07651, 0.4545, 0.1085, 0.4106, 0.1112, 0.5961, 0.1334, 0.6295, 0.1305, 0.6235, 0.1468, 0.6012, 0.1479, 0.4137, 0.1472, 0.4076, 0.1306, 0.4414, 0.1336, 0.4363, 0.1482, 0.5831, 0.1085, 0.6267, 0.1114, 0.6295, 0.1305, 0.5961, 0.1334, 0.4076, 0.1306, 0.4106, 0.1112, 0.4545, 0.1085, 0.4414, 0.1336, 0.6055, 0.1651, 0.6012, 0.1479, 0.6235, 0.1468, 0.6193, 0.1598, 0.4137, 0.1472, 0.4363, 0.1482, 0.432, 0.1656, 0.418, 0.1604, 0.6055, 0.1651, 0.6193, 0.1598, 0.6631, 0.1907, 0.6474, 0.2005, 0.3735, 0.1919, 0.418, 0.1604, 0.432, 0.1656, 0.3897, 0.2019, 0.9459, 0.07957, 0.8862, 0.1218, 0.8491, 0.09973, 0.8918, 0.03692, 0.1831, 0.09213, 0.1413, 0.1125, 0.07896, 0.06072, 0.1423, 0.02147, 0.8918, 0.03692, 0.8491, 0.09973, 0.7885, 0.08083, 0.8056, 0.01079, 0.2464, 0.07651, 0.1831, 0.09213, 0.1423, 0.02147, 0.2326, 0.003484, 0.8056, 0.01079, 0.7885, 0.08083, 0.687, 0.0772, 0.6724, 0.0222, 0.3499, 0.07596, 0.2464, 0.07651, 0.2326, 0.003484, 0.366, 0.02099, 0.6724, 0.0222, 0.687, 0.0772, 0.6605, 0.07608, 0.6494, 0.02238, 0.3768, 0.0753, 0.3499, 0.07596, 0.366, 0.02099, 0.3888, 0.02159, 0.6267, 0.1114, 0.6605, 0.07608, 0.687, 0.0772, 0.6295, 0.1305, 0.3499, 0.07596, 0.3768, 0.0753, 0.4106, 0.1112, 0.4076, 0.1306, 0.7299, 0.2564, 0.6982, 0.2169, 0.7602, 0.1932, 0.789, 0.2333, 0.2716, 0.1939, 0.3374, 0.2192, 0.3049, 0.2611, 0.2413, 0.237, 0.9945, 0.1677, 0.9091, 0.1833, 0.8862, 0.1218, 0.9459, 0.07957, 0.1413, 0.1125, 0.1079, 0.1791, 0.01183, 0.1554, 0.07896, 0.06072, 0.9117, 0.4024, 0.8629, 0.3386, 0.8941, 0.3019, 0.9629, 0.3448, 0.1238, 0.3155, 0.1606, 0.3568, 0.1064, 0.4327, 0.04397, 0.367, 0.9629, 0.3448, 0.8941, 0.3019, 0.9154, 0.2598, 0.9999, 0.2546, 0.09896, 0.267, 0.1238, 0.3155, 0.04397, 0.367, 0.000144, 0.2591, 0.9999, 0.2546, 0.9154, 0.2598, 0.9091, 0.1833, 0.9945, 0.1677, 0.1079, 0.1791, 0.09896, 0.267, 0.000144, 0.2591, 0.01183, 0.1554, 0.7495, 0.3347, 0.7359, 0.3121, 0.7663, 0.3008, 0.7892, 0.3137, 0.2674, 0.3101, 0.3011, 0.3206, 0.2882, 0.3465, 0.243, 0.3256, 0.7892, 0.3137, 0.7663, 0.3008, 0.8153, 0.2764, 0.8462, 0.2934, 0.2131, 0.2852, 0.2674, 0.3101, 0.243, 0.3256, 0.1785, 0.305, 0.8462, 0.2934, 0.8153, 0.2764, 0.845, 0.2564, 0.8735, 0.2659, 0.1797, 0.2633, 0.2131, 0.2852, 0.1785, 0.305, 0.1471, 0.2743, 0.8735, 0.2659, 0.845, 0.2564, 0.8591, 0.2282, 0.887, 0.2338, 0.1628, 0.2317, 0.1797, 0.2633, 0.1471, 0.2743, 0.1315, 0.2376, 0.8424, 0.1952, 0.875, 0.1847, 0.887, 0.2338, 0.8591, 0.2282, 0.1315, 0.2376, 0.1452, 0.1827, 0.1768, 0.1962, 0.1628, 0.2317, 0.9091, 0.1833, 0.9154, 0.2598, 0.887, 0.2338, 0.875, 0.1847, 0.1315, 0.2376, 0.09896, 0.267, 0.1079, 0.1791, 0.1452, 0.1827, 0.9154, 0.2598, 0.8941, 0.3019, 0.8735, 0.2659, 0.887, 0.2338, 0.1471, 0.2743, 0.1238, 0.3155, 0.09896, 0.267, 0.1315, 0.2376, 0.8941, 0.3019, 0.8629, 0.3386, 0.8462, 0.2934, 0.8735, 0.2659, 0.1785, 0.305, 0.1606, 0.3568, 0.1238, 0.3155, 0.1471, 0.2743, 0.8629, 0.3386, 0.7943, 0.3641, 0.7892, 0.3137, 0.8462, 0.2934, 0.243, 0.3256, 0.2398, 0.3826, 0.1606, 0.3568, 0.1785, 0.305, 0.7702, 0.3795, 0.7495, 0.3347, 0.7892, 0.3137, 0.7943, 0.3641, 0.243, 0.3256, 0.2882, 0.3465, 0.2681, 0.3987, 0.2398, 0.3826, 0.8455, 0.45, 0.7943, 0.3641, 0.8629, 0.3386, 0.9117, 0.4024, 0.1606, 0.3568, 0.2398, 0.3826, 0.1853, 0.4841, 0.1064, 0.4327, 0.8159, 0.4454, 0.7706, 0.4443, 0.7557, 0.4186, 0.7702, 0.3795, 0.287, 0.4429, 0.2714, 0.4733, 0.2193, 0.4772, 0.2681, 0.3987, 0.8159, 0.4454, 0.7702, 0.3795, 0.7943, 0.3641, 0.8455, 0.45, 0.2398, 0.3826, 0.2681, 0.3987, 0.2193, 0.4772, 0.1853, 0.4841, 0.8198, 0.4681, 0.8159, 0.4454, 0.8455, 0.45, 0.1853, 0.4841, 0.2193, 0.4772, 0.2159, 0.5036, 0.7359, 0.3121, 0.7299, 0.2564, 0.789, 0.2333, 0.7663, 0.3008, 0.2413, 0.237, 0.3049, 0.2611, 0.3011, 0.3206, 0.2674, 0.3101, 0.789, 0.2333, 0.8096, 0.2339, 0.8153, 0.2764, 0.7663, 0.3008, 0.2131, 0.2852, 0.2192, 0.2374, 0.2413, 0.237, 0.2674, 0.3101, 0.8096, 0.2339, 0.8293, 0.2196, 0.845, 0.2564, 0.8153, 0.2764, 0.1797, 0.2633, 0.1991, 0.2225, 0.2192, 0.2374, 0.2131, 0.2852, 0.8424, 0.1952, 0.8591, 0.2282, 0.845, 0.2564, 0.8293, 0.2196, 0.1797, 0.2633, 0.1628, 0.2317, 0.1768, 0.1962, 0.1991, 0.2225, 0.687, 0.0772, 0.7885, 0.08083, 0.7865, 0.1176, 0.7155, 0.1397, 0.2467, 0.1148, 0.2464, 0.07651, 0.3499, 0.07596, 0.3195, 0.1394, 0.7602, 0.1932, 0.7155, 0.1397, 0.7865, 0.1176, 0.7855, 0.1523, 0.2467, 0.1148, 0.3195, 0.1394, 0.2716, 0.1939, 0.246, 0.151, 0.6982, 0.2169, 0.6631, 0.1907, 0.7155, 0.1397, 0.7602, 0.1932, 0.3195, 0.1394, 0.3735, 0.1919, 0.3374, 0.2192, 0.2716, 0.1939, 0.6631, 0.1907, 0.6235, 0.1468, 0.6295, 0.1305, 0.7155, 0.1397, 0.4076, 0.1306, 0.4137, 0.1472, 0.3735, 0.1919, 0.3195, 0.1394, 0.6295, 0.1305, 0.687, 0.0772, 0.7155, 0.1397, 0.3195, 0.1394, 0.3499, 0.07596, 0.4076, 0.1306, 0.6631, 0.1907, 0.6193, 0.1598, 0.6235, 0.1468, 0.4137, 0.1472, 0.418, 0.1604, 0.3735, 0.1919, 0.8424, 0.1952, 0.8374, 0.1564, 0.8582, 0.1378, 0.875, 0.1847, 0.1717, 0.1323, 0.1966, 0.1552, 0.1768, 0.1962, 0.1452, 0.1827, 0.9091, 0.1833, 0.875, 0.1847, 0.8582, 0.1378, 0.8862, 0.1218, 0.1717, 0.1323, 0.1452, 0.1827, 0.1079, 0.1791, 0.1413, 0.1125, 0.7855, 0.1523, 0.7865, 0.1176, 0.8582, 0.1378, 0.8374, 0.1564, 0.1717, 0.1323, 0.2467, 0.1148, 0.246, 0.151, 0.1966, 0.1552, 0.7885, 0.08083, 0.8491, 0.09973, 0.8582, 0.1378, 0.7865, 0.1176, 0.1717, 0.1323, 0.1831, 0.09213, 0.2464, 0.07651, 0.2467, 0.1148, 0.8862, 0.1218, 0.8582, 0.1378, 0.8491, 0.09973, 0.1831, 0.09213, 0.1717, 0.1323, 0.1413, 0.1125, 0.5062, 0.9049, 0.4324, 0.8949, 0.4388, 0.8702, 0.4911, 0.8817, 0.3159, 0.8682, 0.3216, 0.8932, 0.2472, 0.9012, 0.263, 0.8783, 0.5062, 0.9049, 0.4911, 0.8817, 0.5728, 0.8605, 0.6048, 0.8799, 0.1815, 0.8547, 0.263, 0.8783, 0.2472, 0.9012, 0.1487, 0.8733, 0.6048, 0.8799, 0.5728, 0.8605, 0.5864, 0.794, 0.62, 0.7916, 0.1697, 0.7875, 0.1815, 0.8547, 0.1487, 0.8733, 0.1361, 0.7841, 0.62, 0.7916, 0.5864, 0.794, 0.549, 0.7464, 0.5638, 0.7392, 0.2087, 0.7409, 0.1697, 0.7875, 0.1361, 0.7841, 0.1941, 0.7332, 0.5638, 0.7392, 0.549, 0.7464, 0.5003, 0.7117, 0.5083, 0.6977, 0.2584, 0.7075, 0.2087, 0.7409, 0.1941, 0.7332, 0.2508, 0.6932, 0.5083, 0.6977, 0.5003, 0.7117, 0.4386, 0.6807, 0.4348, 0.6589, 0.321, 0.678, 0.2584, 0.7075, 0.2508, 0.6932, 0.3253, 0.6562, 0.5003, 0.7117, 0.5057, 0.7309, 0.453, 0.7, 0.4386, 0.6807, 0.3061, 0.697, 0.2525, 0.7266, 0.2584, 0.7075, 0.321, 0.678, 0.549, 0.7464, 0.5429, 0.7558, 0.5057, 0.7309, 0.5003, 0.7117, 0.2525, 0.7266, 0.2146, 0.7504, 0.2087, 0.7409, 0.2584, 0.7075, 0.5864, 0.794, 0.5681, 0.7874, 0.5429, 0.7558, 0.549, 0.7464, 0.2146, 0.7504, 0.1883, 0.7814, 0.1697, 0.7875, 0.2087, 0.7409, 0.5728, 0.8605, 0.5555, 0.8264, 0.5681, 0.7874, 0.5864, 0.794, 0.1883, 0.7814, 0.1998, 0.8209, 0.1815, 0.8547, 0.1697, 0.7875, 0.4911, 0.8817, 0.5012, 0.8444, 0.5555, 0.8264, 0.5728, 0.8605, 0.1998, 0.8209, 0.2538, 0.8405, 0.263, 0.8783, 0.1815, 0.8547, 0.4911, 0.8817, 0.4388, 0.8702, 0.4578, 0.84, 0.5012, 0.8444, 0.2976, 0.8374, 0.3159, 0.8682, 0.263, 0.8783, 0.2538, 0.8405, 0.7602, 0.1932, 0.7855, 0.1523, 0.796, 0.177, 0.7832, 0.1874, 0.2336, 0.1756, 0.246, 0.151, 0.2716, 0.1939, 0.247, 0.1871, 0.391, 0.6119, 0.4348, 0.6589, 0.4386, 0.6807, 0.3948, 0.6861, 0.321, 0.678, 0.3253, 0.6562, 0.3699, 0.6102, 0.3648, 0.6844, 0.789, 0.2333, 0.7602, 0.1932, 0.7832, 0.1874, 0.8096, 0.2339, 0.247, 0.1871, 0.2716, 0.1939, 0.2413, 0.237, 0.2192, 0.2374, 0.3917, 0.8621, 0.4016, 0.8415, 0.4388, 0.8702, 0.4324, 0.8949, 0.3159, 0.8682, 0.354, 0.8403, 0.3634, 0.8613, 0.3216, 0.8932, 0.4386, 0.6807, 0.453, 0.7, 0.435, 0.7183, 0.3948, 0.6861, 0.3237, 0.7157, 0.3061, 0.697, 0.321, 0.678, 0.3648, 0.6844, 0.4337, 0.7297, 0.3847, 0.7103, 0.3948, 0.6861, 0.435, 0.7183, 0.3648, 0.6844, 0.3744, 0.709, 0.3247, 0.7272, 0.3237, 0.7157, 0.411, 0.7477, 0.3847, 0.7103, 0.4337, 0.7297, 0.4278, 0.7428, 0.3247, 0.7272, 0.3744, 0.709, 0.347, 0.7458, 0.3303, 0.7405, 0.4181, 0.7849, 0.3847, 0.7954, 0.3847, 0.7103, 0.411, 0.7477, 0.3744, 0.709, 0.3723, 0.7945, 0.339, 0.7831, 0.347, 0.7458, 0.4016, 0.8415, 0.3847, 0.7954, 0.4181, 0.7849, 0.4313, 0.8175, 0.339, 0.7831, 0.3723, 0.7945, 0.354, 0.8403, 0.3248, 0.8155, 0.4388, 0.8702, 0.4016, 0.8415, 0.4313, 0.8175, 0.4578, 0.84, 0.3248, 0.8155, 0.354, 0.8403, 0.3159, 0.8682, 0.2976, 0.8374, 0.8096, 0.2339, 0.8163, 0.2031, 0.8251, 0.2098, 0.8293, 0.2196, 0.1998, 0.2148, 0.2098, 0.2062, 0.2192, 0.2374, 0.1991, 0.2225, 0.8096, 0.2339, 0.7832, 0.1874, 0.8022, 0.1846, 0.8163, 0.2031, 0.2265, 0.1831, 0.247, 0.1871, 0.2192, 0.2374, 0.2098, 0.2062, 0.7832, 0.1874, 0.796, 0.177, 0.8022, 0.1846, 0.2265, 0.1831, 0.2336, 0.1756, 0.247, 0.1871, 0.4578, 0.84, 0.4313, 0.8175, 0.4485, 0.8046, 0.4734, 0.8247, 0.3079, 0.802, 0.3248, 0.8155, 0.2976, 0.8374, 0.2824, 0.8215, 0.4313, 0.8175, 0.4181, 0.7849, 0.4359, 0.7796, 0.4485, 0.8046, 0.3212, 0.7772, 0.339, 0.7831, 0.3248, 0.8155, 0.3079, 0.802, 0.4181, 0.7849, 0.411, 0.7477, 0.4237, 0.7542, 0.4359, 0.7796, 0.3341, 0.752, 0.347, 0.7458, 0.339, 0.7831, 0.3212, 0.7772, 0.411, 0.7477, 0.4278, 0.7428, 0.4379, 0.7498, 0.4237, 0.7542, 0.3199, 0.7473, 0.3303, 0.7405, 0.347, 0.7458, 0.3341, 0.752, 0.4278, 0.7428, 0.4337, 0.7297, 0.4454, 0.732, 0.4379, 0.7498, 0.3129, 0.7292, 0.3247, 0.7272, 0.3303, 0.7405, 0.3199, 0.7473, 0.4337, 0.7297, 0.435, 0.7183, 0.441, 0.7244, 0.4454, 0.732, 0.3175, 0.7217, 0.3237, 0.7157, 0.3247, 0.7272, 0.3129, 0.7292, 0.435, 0.7183, 0.453, 0.7, 0.4553, 0.7137, 0.441, 0.7244, 0.3035, 0.7107, 0.3061, 0.697, 0.3237, 0.7157, 0.3175, 0.7217, 0.5012, 0.8444, 0.4578, 0.84, 0.4734, 0.8247, 0.5125, 0.8288, 0.2824, 0.8215, 0.2976, 0.8374, 0.2538, 0.8405, 0.243, 0.8246, 0.5555, 0.8264, 0.5012, 0.8444, 0.5125, 0.8288, 0.5509, 0.8118, 0.243, 0.8246, 0.2538, 0.8405, 0.1998, 0.8209, 0.2048, 0.8064, 0.5681, 0.7874, 0.5555, 0.8264, 0.5509, 0.8118, 0.5521, 0.7877, 0.2048, 0.8064, 0.1998, 0.8209, 0.1883, 0.7814, 0.2043, 0.7822, 0.5429, 0.7558, 0.5681, 0.7874, 0.5521, 0.7877, 0.5394, 0.7645, 0.2043, 0.7822, 0.1883, 0.7814, 0.2146, 0.7504, 0.2178, 0.7593, 0.5057, 0.7309, 0.5429, 0.7558, 0.5394, 0.7645, 0.5084, 0.7431, 0.2178, 0.7593, 0.2146, 0.7504, 0.2525, 0.7266, 0.2494, 0.7387, 0.453, 0.7, 0.5057, 0.7309, 0.5084, 0.7431, 0.4553, 0.7137, 0.2494, 0.7387, 0.2525, 0.7266, 0.3061, 0.697, 0.3035, 0.7107, 0.4379, 0.7498, 0.4454, 0.732, 0.4708, 0.7484, 0.4548, 0.7617, 0.287, 0.745, 0.3129, 0.7292, 0.3199, 0.7473, 0.3027, 0.7587, 0.4548, 0.7617, 0.4708, 0.7484, 0.4889, 0.7705, 0.4754, 0.7839, 0.2683, 0.7667, 0.287, 0.745, 0.3027, 0.7587, 0.2814, 0.7805, 0.4754, 0.7839, 0.4889, 0.7705, 0.5037, 0.7876, 0.4945, 0.8025, 0.253, 0.7834, 0.2683, 0.7667, 0.2814, 0.7805, 0.2618, 0.7986, 0.4945, 0.8025, 0.5037, 0.7876, 0.5186, 0.7916, 0.5168, 0.8073, 0.2379, 0.787, 0.253, 0.7834, 0.2618, 0.7986, 0.2392, 0.8029, 0.5125, 0.8288, 0.4734, 0.8247, 0.4945, 0.8025, 0.5168, 0.8073, 0.2618, 0.7986, 0.2824, 0.8215, 0.243, 0.8246, 0.2392, 0.8029, 0.4485, 0.8046, 0.4754, 0.7839, 0.4945, 0.8025, 0.4734, 0.8247, 0.2618, 0.7986, 0.2814, 0.7805, 0.3079, 0.802, 0.2824, 0.8215, 0.4485, 0.8046, 0.4359, 0.7796, 0.4548, 0.7617, 0.4754, 0.7839, 0.3027, 0.7587, 0.3212, 0.7772, 0.3079, 0.802, 0.2814, 0.7805, 0.4379, 0.7498, 0.4548, 0.7617, 0.4359, 0.7796, 0.4237, 0.7542, 0.3212, 0.7772, 0.3027, 0.7587, 0.3199, 0.7473, 0.3341, 0.752, 0.441, 0.7244, 0.4553, 0.7137, 0.4708, 0.7484, 0.4454, 0.732, 0.287, 0.745, 0.3035, 0.7107, 0.3175, 0.7217, 0.3129, 0.7292, 0.5084, 0.7431, 0.4889, 0.7705, 0.4708, 0.7484, 0.4553, 0.7137, 0.287, 0.745, 0.2683, 0.7667, 0.2494, 0.7387, 0.3035, 0.7107, 0.5394, 0.7645, 0.5037, 0.7876, 0.4889, 0.7705, 0.5084, 0.7431, 0.2683, 0.7667, 0.253, 0.7834, 0.2178, 0.7593, 0.2494, 0.7387, 0.5521, 0.7877, 0.5186, 0.7916, 0.5037, 0.7876, 0.5394, 0.7645, 0.253, 0.7834, 0.2379, 0.787, 0.2043, 0.7822, 0.2178, 0.7593, 0.5509, 0.8118, 0.5168, 0.8073, 0.5186, 0.7916, 0.5521, 0.7877, 0.2379, 0.787, 0.2392, 0.8029, 0.2048, 0.8064, 0.2043, 0.7822, 0.5125, 0.8288, 0.5168, 0.8073, 0.5509, 0.8118, 0.2048, 0.8064, 0.2392, 0.8029, 0.243, 0.8246, 0.5083, 0.6977, 0.4348, 0.6589, 0.4841, 0.6288, 0.5434, 0.6835, 0.2769, 0.6251, 0.3253, 0.6562, 0.2508, 0.6932, 0.2161, 0.6781, 0.5638, 0.7392, 0.5083, 0.6977, 0.5434, 0.6835, 0.5811, 0.7269, 0.2161, 0.6781, 0.2508, 0.6932, 0.1941, 0.7332, 0.1772, 0.7204, 0.62, 0.7916, 0.5638, 0.7392, 0.5811, 0.7269, 0.6167, 0.76, 0.1772, 0.7204, 0.1941, 0.7332, 0.1361, 0.7841, 0.1404, 0.7524, 0.7075, 0.7599, 0.62, 0.7916, 0.6167, 0.76, 0.6606, 0.7412, 0.1404, 0.7524, 0.1361, 0.7841, 0.04953, 0.7488, 0.09704, 0.7321, 0.7455, 0.6521, 0.7075, 0.7599, 0.6606, 0.7412, 0.6773, 0.6704, 0.09704, 0.7321, 0.04953, 0.7488, 0.01941, 0.6397, 0.08356, 0.662, 0.7408, 0.5724, 0.7455, 0.6521, 0.6773, 0.6704, 0.6714, 0.5927, 0.08356, 0.662, 0.01941, 0.6397, 0.03366, 0.5644, 0.09282, 0.5899, 0.6773, 0.6704, 0.5434, 0.6835, 0.4841, 0.6288, 0.6714, 0.5927, 0.2769, 0.6251, 0.2161, 0.6781, 0.08356, 0.662, 0.09282, 0.5899, 0.6773, 0.6704, 0.6606, 0.7412, 0.5811, 0.7269, 0.5434, 0.6835, 0.1772, 0.7204, 0.09704, 0.7321, 0.08356, 0.662, 0.2161, 0.6781, 0.6606, 0.7412, 0.6167, 0.76, 0.5811, 0.7269, 0.1772, 0.7204, 0.1404, 0.7524, 0.09704, 0.7321, 0.8424, 0.1952, 0.8293, 0.2196, 0.8346, 0.2069, 0.8347, 0.207, 0.03366, 0.5644, 0.05122, 0.5227, 0.145, 0.5626, 0.09282, 0.5899, 0.6204, 0.5657, 0.6714, 0.5927, 0.4841, 0.6288, 0.4981, 0.5523, 0.2769, 0.6251, 0.09282, 0.5899, 0.145, 0.5626, 0.2642, 0.5501, 0.391, 0.6119, 0.4981, 0.5523, 0.4841, 0.6288, 0.4348, 0.6589, 0.2769, 0.6251, 0.2642, 0.5501, 0.3699, 0.6102, 0.3253, 0.6562])
me_suzanne.update()

# ---- objects
ob_cube = bpy.data.objects.new('Cube', me_cube)
ob_light = bpy.data.objects.new('Light', light_light)
ob_camera = bpy.data.objects.new('Camera', cam_camera)
ob_suzanne = bpy.data.objects.new('Suzanne', me_suzanne)

# ---- transforms, parenting, visibility, modifiers, constraints
ob_cube.location = (0.0, 0.0, 0.0)
ob_cube.lock_rotations_4d = False
ob_cube.empty_display_type = 'ARROWS'
ob_cube.lineart.crease_threshold = 0.0
ob_light.location = (4.076, 1.005, 5.904)
ob_light.rotation_euler = (0.6503, 0.05522, 1.866)
ob_light.lock_rotations_4d = False
ob_light.empty_display_type = 'ARROWS'
ob_light.color = (0.0, 0.0, 0.0, 0.0)
ob_light.lineart.crease_threshold = 0.0
ob_camera.location = (7.359, -6.926, 4.958)
ob_camera.rotation_euler = (1.109, 0.0, 0.8149)
ob_camera.lock_rotations_4d = False
ob_camera.empty_display_type = 'ARROWS'
ob_camera.color = (0.0, 0.0, 0.0, 0.0)
ob_camera.display_type = 'WIRE'
ob_camera.lineart.crease_threshold = 0.0
ob_suzanne.location = (0.0, 0.0, 2.0)

# ---- collection membership
col_collection.objects.link(ob_cube)
col_collection.objects.link(ob_light)
col_collection.objects.link(ob_camera)
col_collection.objects.link(ob_suzanne)

# ---- scene / render settings (as saved in the file)
scene.camera = ob_camera
scene.frame_start = 1; scene.frame_end = 250; scene.frame_set(1)
scene.render.engine = 'BLENDER_EEVEE_NEXT'
scene.cycles.sampling_pattern = 'TABULATED_SOBOL'
scene.cycles.use_light_tree = False
scene.view_settings.view_transform = 'Filmic'
bpy.context.view_layer.update()
